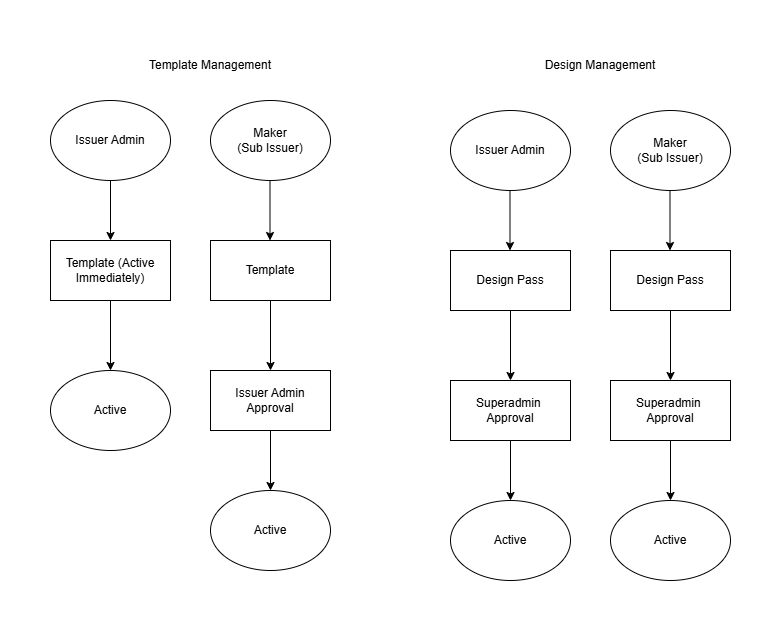

The diagram above was exported from draw.io. Its source (the exported page's mxGraphModel, read from the mxfile embedded in the PNG):
<mxGraphModel dx="1426" dy="761" grid="1" gridSize="10" guides="1" tooltips="1" connect="1" arrows="1" fold="1" page="1" pageScale="1" pageWidth="827" pageHeight="1169" math="0" shadow="0">
  <root>
    <mxCell id="0" />
    <mxCell id="1" parent="0" />
    <mxCell id="-bqp-wLSapeemH3fz-0Y-1" parent="1" style="ellipse;whiteSpace=wrap;html=1;" value="Issuer Admin" vertex="1">
      <mxGeometry height="80" width="120" x="80" y="120" as="geometry" />
    </mxCell>
    <mxCell id="-bqp-wLSapeemH3fz-0Y-2" parent="1" style="text;html=1;whiteSpace=wrap;strokeColor=none;fillColor=none;align=center;verticalAlign=middle;rounded=0;" value="Template Management" vertex="1">
      <mxGeometry height="30" width="160" x="160" y="70" as="geometry" />
    </mxCell>
    <mxCell id="-bqp-wLSapeemH3fz-0Y-3" parent="1" style="rounded=0;whiteSpace=wrap;html=1;" value="Template (Active Immediately)" vertex="1">
      <mxGeometry height="60" width="120" x="80" y="260" as="geometry" />
    </mxCell>
    <mxCell id="-bqp-wLSapeemH3fz-0Y-5" parent="1" style="ellipse;whiteSpace=wrap;html=1;" value="Active" vertex="1">
      <mxGeometry height="80" width="120" x="80" y="390" as="geometry" />
    </mxCell>
    <mxCell id="-bqp-wLSapeemH3fz-0Y-7" edge="1" parent="1" style="endArrow=classic;html=1;rounded=0;entryX=0.5;entryY=0;entryDx=0;entryDy=0;" target="-bqp-wLSapeemH3fz-0Y-3" value="">
      <mxGeometry height="50" relative="1" width="50" as="geometry">
        <mxPoint x="140" y="200" as="sourcePoint" />
        <mxPoint x="190" y="150" as="targetPoint" />
      </mxGeometry>
    </mxCell>
    <mxCell id="-bqp-wLSapeemH3fz-0Y-8" edge="1" parent="1" style="endArrow=classic;html=1;rounded=0;" target="-bqp-wLSapeemH3fz-0Y-5" value="">
      <mxGeometry height="50" relative="1" width="50" as="geometry">
        <mxPoint x="140" y="320" as="sourcePoint" />
        <mxPoint x="190" y="270" as="targetPoint" />
      </mxGeometry>
    </mxCell>
    <mxCell id="-bqp-wLSapeemH3fz-0Y-9" parent="1" style="ellipse;whiteSpace=wrap;html=1;" value="Maker&lt;div&gt;(Sub Issuer)&lt;/div&gt;" vertex="1">
      <mxGeometry height="80" width="120" x="240" y="120" as="geometry" />
    </mxCell>
    <mxCell id="-bqp-wLSapeemH3fz-0Y-15" edge="1" parent="1" source="-bqp-wLSapeemH3fz-0Y-10" style="edgeStyle=orthogonalEdgeStyle;rounded=0;orthogonalLoop=1;jettySize=auto;html=1;entryX=0.5;entryY=0;entryDx=0;entryDy=0;" target="-bqp-wLSapeemH3fz-0Y-11">
      <mxGeometry relative="1" as="geometry" />
    </mxCell>
    <mxCell id="-bqp-wLSapeemH3fz-0Y-10" parent="1" style="rounded=0;whiteSpace=wrap;html=1;" value="Template" vertex="1">
      <mxGeometry height="60" width="120" x="240" y="260" as="geometry" />
    </mxCell>
    <mxCell id="-bqp-wLSapeemH3fz-0Y-16" edge="1" parent="1" source="-bqp-wLSapeemH3fz-0Y-11" style="edgeStyle=orthogonalEdgeStyle;rounded=0;orthogonalLoop=1;jettySize=auto;html=1;entryX=0.5;entryY=0;entryDx=0;entryDy=0;" target="-bqp-wLSapeemH3fz-0Y-13">
      <mxGeometry relative="1" as="geometry" />
    </mxCell>
    <mxCell id="-bqp-wLSapeemH3fz-0Y-11" parent="1" style="rounded=0;whiteSpace=wrap;html=1;" value="Issuer Admin Approval" vertex="1">
      <mxGeometry height="60" width="120" x="240" y="390" as="geometry" />
    </mxCell>
    <mxCell id="-bqp-wLSapeemH3fz-0Y-13" parent="1" style="ellipse;whiteSpace=wrap;html=1;" value="Active" vertex="1">
      <mxGeometry height="80" width="120" x="240" y="510" as="geometry" />
    </mxCell>
    <mxCell id="-bqp-wLSapeemH3fz-0Y-14" edge="1" parent="1" style="endArrow=classic;html=1;rounded=0;entryX=0.5;entryY=0;entryDx=0;entryDy=0;" value="">
      <mxGeometry height="50" relative="1" width="50" as="geometry">
        <mxPoint x="299.5" y="200" as="sourcePoint" />
        <mxPoint x="299.5" y="260" as="targetPoint" />
      </mxGeometry>
    </mxCell>
    <mxCell id="-bqp-wLSapeemH3fz-0Y-17" parent="1" style="text;html=1;whiteSpace=wrap;strokeColor=none;fillColor=none;align=center;verticalAlign=middle;rounded=0;" value="Design Management" vertex="1">
      <mxGeometry height="30" width="160" x="550" y="70" as="geometry" />
    </mxCell>
    <mxCell id="-bqp-wLSapeemH3fz-0Y-18" parent="1" style="ellipse;whiteSpace=wrap;html=1;" value="Issuer Admin" vertex="1">
      <mxGeometry height="80" width="120" x="480" y="130" as="geometry" />
    </mxCell>
    <mxCell id="-bqp-wLSapeemH3fz-0Y-19" edge="1" parent="1" source="-bqp-wLSapeemH3fz-0Y-20" style="edgeStyle=orthogonalEdgeStyle;rounded=0;orthogonalLoop=1;jettySize=auto;html=1;entryX=0.5;entryY=0;entryDx=0;entryDy=0;" target="-bqp-wLSapeemH3fz-0Y-22">
      <mxGeometry relative="1" as="geometry" />
    </mxCell>
    <mxCell id="-bqp-wLSapeemH3fz-0Y-20" parent="1" style="rounded=0;whiteSpace=wrap;html=1;" value="Design Pass" vertex="1">
      <mxGeometry height="60" width="120" x="480" y="270" as="geometry" />
    </mxCell>
    <mxCell id="-bqp-wLSapeemH3fz-0Y-21" edge="1" parent="1" source="-bqp-wLSapeemH3fz-0Y-22" style="edgeStyle=orthogonalEdgeStyle;rounded=0;orthogonalLoop=1;jettySize=auto;html=1;entryX=0.5;entryY=0;entryDx=0;entryDy=0;" target="-bqp-wLSapeemH3fz-0Y-23">
      <mxGeometry relative="1" as="geometry" />
    </mxCell>
    <mxCell id="-bqp-wLSapeemH3fz-0Y-22" parent="1" style="rounded=0;whiteSpace=wrap;html=1;" value="Superadmin&amp;nbsp;&lt;div&gt;Approval&lt;/div&gt;" vertex="1">
      <mxGeometry height="60" width="120" x="480" y="400" as="geometry" />
    </mxCell>
    <mxCell id="-bqp-wLSapeemH3fz-0Y-23" parent="1" style="ellipse;whiteSpace=wrap;html=1;" value="Active" vertex="1">
      <mxGeometry height="80" width="120" x="480" y="520" as="geometry" />
    </mxCell>
    <mxCell id="-bqp-wLSapeemH3fz-0Y-24" edge="1" parent="1" style="endArrow=classic;html=1;rounded=0;entryX=0.5;entryY=0;entryDx=0;entryDy=0;" value="">
      <mxGeometry height="50" relative="1" width="50" as="geometry">
        <mxPoint x="539.5" y="210" as="sourcePoint" />
        <mxPoint x="539.5" y="270" as="targetPoint" />
      </mxGeometry>
    </mxCell>
    <mxCell id="-bqp-wLSapeemH3fz-0Y-25" parent="1" style="ellipse;whiteSpace=wrap;html=1;" value="Maker&lt;div&gt;(Sub Issuer)&lt;/div&gt;" vertex="1">
      <mxGeometry height="80" width="120" x="640" y="130" as="geometry" />
    </mxCell>
    <mxCell id="-bqp-wLSapeemH3fz-0Y-26" edge="1" parent="1" source="-bqp-wLSapeemH3fz-0Y-27" style="edgeStyle=orthogonalEdgeStyle;rounded=0;orthogonalLoop=1;jettySize=auto;html=1;entryX=0.5;entryY=0;entryDx=0;entryDy=0;" target="-bqp-wLSapeemH3fz-0Y-29">
      <mxGeometry relative="1" as="geometry" />
    </mxCell>
    <mxCell id="-bqp-wLSapeemH3fz-0Y-27" parent="1" style="rounded=0;whiteSpace=wrap;html=1;" value="Design Pass" vertex="1">
      <mxGeometry height="60" width="120" x="640" y="270" as="geometry" />
    </mxCell>
    <mxCell id="-bqp-wLSapeemH3fz-0Y-28" edge="1" parent="1" source="-bqp-wLSapeemH3fz-0Y-29" style="edgeStyle=orthogonalEdgeStyle;rounded=0;orthogonalLoop=1;jettySize=auto;html=1;entryX=0.5;entryY=0;entryDx=0;entryDy=0;" target="-bqp-wLSapeemH3fz-0Y-30">
      <mxGeometry relative="1" as="geometry" />
    </mxCell>
    <mxCell id="-bqp-wLSapeemH3fz-0Y-29" parent="1" style="rounded=0;whiteSpace=wrap;html=1;" value="Superadmin&amp;nbsp;&lt;div&gt;Approval&lt;/div&gt;" vertex="1">
      <mxGeometry height="60" width="120" x="640" y="400" as="geometry" />
    </mxCell>
    <mxCell id="-bqp-wLSapeemH3fz-0Y-30" parent="1" style="ellipse;whiteSpace=wrap;html=1;" value="Active" vertex="1">
      <mxGeometry height="80" width="120" x="640" y="520" as="geometry" />
    </mxCell>
    <mxCell id="-bqp-wLSapeemH3fz-0Y-31" edge="1" parent="1" style="endArrow=classic;html=1;rounded=0;entryX=0.5;entryY=0;entryDx=0;entryDy=0;" value="">
      <mxGeometry height="50" relative="1" width="50" as="geometry">
        <mxPoint x="699.5" y="210" as="sourcePoint" />
        <mxPoint x="699.5" y="270" as="targetPoint" />
      </mxGeometry>
    </mxCell>
  </root>
</mxGraphModel>